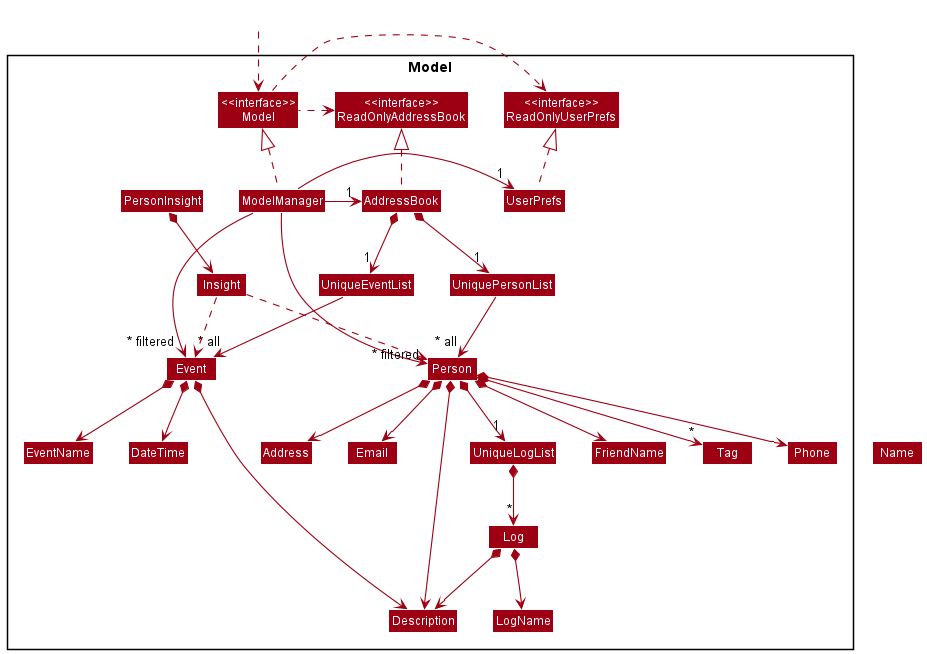

The diagram above was rendered by PlantUML. Its source (embedded in the PNG):
@startuml
!include style.puml
skinparam arrowThickness 1.1
skinparam arrowColor MODEL_COLOR
skinparam classBackgroundColor MODEL_COLOR

Package Model <<Rectangle>>{
Class "<<interface>>\nReadOnlyAddressBook" as ReadOnlyAddressBook
Class "<<interface>>\nReadOnlyUserPrefs" as ReadOnlyUserPrefs
Class "<<interface>>\nModel" as Model
Class AddressBook
Class ModelManager
Class UserPrefs

Class UniquePersonList
Class Person
Class Address
Class Email
Class FriendName
Class Phone
Class Tag
Class UniqueLogList
Class Log
Class LogName

Class PersonInsight
Class Insight

Class UniqueEventList
Class Event
Class DateTime
Class EventName

Class Description


}

Class HiddenOutside #FFFFFF
HiddenOutside ..> Model

AddressBook .up.|> ReadOnlyAddressBook

ModelManager .up.|> Model
Model .right.> ReadOnlyUserPrefs
Model .left.> ReadOnlyAddressBook
ModelManager -left-> "1" AddressBook
ModelManager -right-> "1" UserPrefs
UserPrefs .up.|> ReadOnlyUserPrefs

AddressBook *--> "1" UniquePersonList

UniquePersonList --> "~* all" Person
Person *--> FriendName
Person *--> Phone
Person *--> Email
Person *--> Address
Person *--> Description
Person *--> "*" Tag
Person *--> "1" UniqueLogList
UniqueLogList *--> "*" Log
Log *--> LogName
Log *--> Description

AddressBook *--> "1" UniqueEventList
UniqueEventList --> "~* all" Event
Event *--> EventName
Event *--> DateTime
Event *--> Description

PersonInsight *--> Insight
Insight ..> Event
Insight ..> Person

Name -[hidden]right-> Phone
Phone -[hidden]right-> Address
Address -[hidden]right-> Email

ModelManager -->"~* filtered" Person
ModelManager -->"~* filtered" Event

@enduml